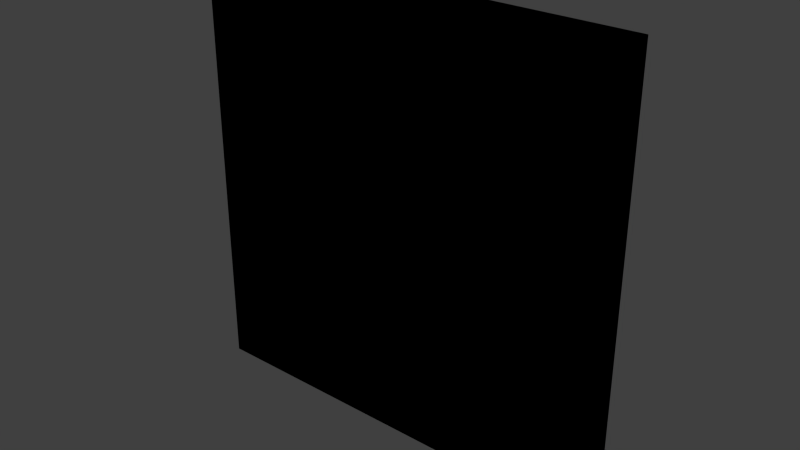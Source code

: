 # Source: painting16x16.blend  (saved by Blender 2.76.0; exported with 4.5.12 LTS)
import bpy
from mathutils import Matrix  # noqa: F401  (used for matrix-valued properties, if any)

bpy.ops.wm.read_factory_settings(use_empty=True)
scene = bpy.context.scene
scene.name = 'Scene'

# ---- collections
col_collection_1 = bpy.data.collections.new('Collection 1'); scene.collection.children.link(col_collection_1)

# ---- world
world_world = bpy.data.worlds.new('World'); scene.world = world_world
world_world.color = (0.05088, 0.05088, 0.05088)
world_world.use_sun_shadow = False
world_world.sun_shadow_jitter_overblur = 0.0
world_world.cycles.sampling_method = 'MANUAL'
world_world.cycles.sample_map_resolution = 256

# ---- meshes
me_cube_008 = bpy.data.meshes.new('Cube.008')
me_cube_008.from_pydata([(-1.0, -1.0, -1.0), (-1.0, -1.0, 1.0), (-1.0, 1.0, -1.0), (-1.0, 1.0, 1.0), (1.0, -1.0, -1.0), (1.0, -1.0, 1.0), (1.0, 1.0, -1.0), (1.0, 1.0, 1.0)], [], [(1, 0, 2, 3), (7, 6, 4, 5), (5, 4, 0, 1), (0, 4, 6, 2), (5, 1, 3, 7)])
_uv = me_cube_008.uv_layers.new(name='UVMap')
_uv.uv.foreach_set('vector', [0.75, 0.9375, 0.75, 1.0, 0.7539, 1.0, 0.7539, 0.9375, 0.75, 0.9375, 0.75, 1.0, 0.7539, 1.0, 0.7539, 0.9375, 0.8125, 0.9922, 0.8125, 0.9297, 0.75, 0.9297, 0.75, 0.9922, 0.75, 0.9375, 0.75, 1.0, 0.7539, 1.0, 0.7539, 0.9375, 0.75, 0.9375, 0.75, 1.0, 0.7539, 1.0, 0.7539, 0.9375])
me_cube_008.use_remesh_preserve_volume = False
me_cube_008.use_remesh_preserve_attributes = False
me_cube_008.use_mirror_vertex_groups = False
me_cube_008.update()
me_cube_007 = bpy.data.meshes.new('Cube.007')
me_cube_007.from_pydata([(-1.0, -1.0, -1.0), (-1.0, -1.0, 1.0), (-1.0, 1.0, -1.0), (-1.0, 1.0, 1.0), (1.0, -1.0, -1.0), (1.0, -1.0, 1.0), (1.0, 1.0, -1.0), (1.0, 1.0, 1.0)], [], [(1, 3, 2, 0), (7, 5, 4, 6), (5, 1, 0, 4), (0, 2, 6, 4), (5, 7, 3, 1)])
_uv = me_cube_007.uv_layers.new(name='UVMap')
_uv.uv.foreach_set('vector', [0.75, 0.9375, 0.7539, 0.9375, 0.7539, 1.0, 0.75, 1.0, 0.75, 0.9375, 0.7539, 0.9375, 0.7539, 1.0, 0.75, 1.0, 0.8125, 0.9922, 0.75, 0.9922, 0.75, 0.9297, 0.8125, 0.9297, 0.75, 0.9375, 0.7539, 0.9375, 0.7539, 1.0, 0.75, 1.0, 0.75, 0.9375, 0.7539, 0.9375, 0.7539, 1.0, 0.75, 1.0])
me_cube_007.use_remesh_preserve_volume = False
me_cube_007.use_remesh_preserve_attributes = False
me_cube_007.use_mirror_vertex_groups = False
me_cube_007.update()
me_cube_006 = bpy.data.meshes.new('Cube.006')
me_cube_006.from_pydata([(-1.0, 1.0, -1.0), (-1.0, 1.0, 1.0), (1.0, 1.0, -1.0), (1.0, 1.0, 1.0)], [], [(1, 3, 2, 0)])
_uv = me_cube_006.uv_layers.new(name='UVMap')
_uv.uv.foreach_set('vector', [0.4375, 1.0, 0.375, 1.0, 0.375, 0.9375, 0.4375, 0.9375])
me_cube_006.use_remesh_preserve_volume = False
me_cube_006.use_remesh_preserve_attributes = False
me_cube_006.use_mirror_vertex_groups = False
me_cube_006.update()
me_cube_005 = bpy.data.meshes.new('Cube.005')
me_cube_005.from_pydata([(-1.0, 1.0, -1.0), (-1.0, 1.0, 1.0), (1.0, 1.0, -1.0), (1.0, 1.0, 1.0)], [], [(1, 3, 2, 0)])
_uv = me_cube_005.uv_layers.new(name='UVMap')
_uv.uv.foreach_set('vector', [0.375, 1.0, 0.3125, 1.0, 0.3125, 0.9375, 0.375, 0.9375])
me_cube_005.use_remesh_preserve_volume = False
me_cube_005.use_remesh_preserve_attributes = False
me_cube_005.use_mirror_vertex_groups = False
me_cube_005.update()
me_cube_004 = bpy.data.meshes.new('Cube.004')
me_cube_004.from_pydata([(-1.0, 1.0, -1.0), (-1.0, 1.0, 1.0), (1.0, 1.0, -1.0), (1.0, 1.0, 1.0)], [], [(1, 3, 2, 0)])
_uv = me_cube_004.uv_layers.new(name='UVMap')
_uv.uv.foreach_set('vector', [0.3125, 1.0, 0.25, 1.0, 0.25, 0.9375, 0.3125, 0.9375])
me_cube_004.use_remesh_preserve_volume = False
me_cube_004.use_remesh_preserve_attributes = False
me_cube_004.use_mirror_vertex_groups = False
me_cube_004.update()
me_cube_003 = bpy.data.meshes.new('Cube.003')
me_cube_003.from_pydata([(-1.0, 1.0, -1.0), (-1.0, 1.0, 1.0), (1.0, 1.0, -1.0), (1.0, 1.0, 1.0)], [], [(1, 3, 2, 0)])
_uv = me_cube_003.uv_layers.new(name='UVMap')
_uv.uv.foreach_set('vector', [0.25, 1.0, 0.1875, 1.0, 0.1875, 0.9375, 0.25, 0.9375])
me_cube_003.use_remesh_preserve_volume = False
me_cube_003.use_remesh_preserve_attributes = False
me_cube_003.use_mirror_vertex_groups = False
me_cube_003.update()
me_cube_002 = bpy.data.meshes.new('Cube.002')
me_cube_002.from_pydata([(-1.0, 1.0, -1.0), (-1.0, 1.0, 1.0), (1.0, 1.0, -1.0), (1.0, 1.0, 1.0)], [], [(1, 3, 2, 0)])
_uv = me_cube_002.uv_layers.new(name='UVMap')
_uv.uv.foreach_set('vector', [0.1875, 1.0, 0.125, 1.0, 0.125, 0.9375, 0.1875, 0.9375])
me_cube_002.use_remesh_preserve_volume = False
me_cube_002.use_remesh_preserve_attributes = False
me_cube_002.use_mirror_vertex_groups = False
me_cube_002.update()
me_cube_001 = bpy.data.meshes.new('Cube.001')
me_cube_001.from_pydata([(-1.0, 1.0, -1.0), (-1.0, 1.0, 1.0), (1.0, 1.0, -1.0), (1.0, 1.0, 1.0)], [], [(1, 3, 2, 0)])
_uv = me_cube_001.uv_layers.new(name='UVMap')
_uv.uv.foreach_set('vector', [0.125, 1.0, 0.0625, 1.0, 0.0625, 0.9375, 0.125, 0.9375])
me_cube_001.use_remesh_preserve_volume = False
me_cube_001.use_remesh_preserve_attributes = False
me_cube_001.use_mirror_vertex_groups = False
me_cube_001.update()
me_cube = bpy.data.meshes.new('Cube')
me_cube.from_pydata([(-1.0, 1.0, -1.0), (-1.0, 1.0, 1.0), (1.0, 1.0, -1.0), (1.0, 1.0, 1.0)], [], [(1, 3, 2, 0)])
_uv = me_cube.uv_layers.new(name='UVMap')
_uv.uv.foreach_set('vector', [0.0625, 1.0, 0.0, 1.0, 0.0, 0.9375, 0.0625, 0.9375])
me_cube.use_remesh_preserve_volume = False
me_cube.use_remesh_preserve_attributes = False
me_cube.use_mirror_vertex_groups = False
me_cube.update()

# ---- objects
ob_frame11 = bpy.data.objects.new('frame11', me_cube_008)
ob_frame1 = bpy.data.objects.new('frame1', me_cube_007)
ob_painting7 = bpy.data.objects.new('painting7', me_cube_006)
ob_painting6 = bpy.data.objects.new('painting6', me_cube_005)
ob_painting5 = bpy.data.objects.new('painting5', me_cube_004)
ob_painting4 = bpy.data.objects.new('painting4', me_cube_003)
ob_painting3 = bpy.data.objects.new('painting3', me_cube_002)
ob_painting2 = bpy.data.objects.new('painting2', me_cube_001)
ob_painting1 = bpy.data.objects.new('painting1', me_cube)

# ---- transforms, parenting, visibility, modifiers, constraints
ob_frame11.location = (0.0, -0.4639, 0.0)
ob_frame11.scale = (0.4977, 0.03111, 0.4977)
ob_frame11.lineart.crease_threshold = 0.0
ob_frame1.location = (0.0, -0.4639, 0.0)
ob_frame1.scale = (0.4977, 0.03111, 0.4977)
ob_frame1.lineart.crease_threshold = 0.0
ob_painting7.location = (0.0, -0.4639, 0.0)
ob_painting7.scale = (0.4977, 0.03111, 0.4977)
ob_painting7.lineart.crease_threshold = 0.0
ob_painting6.location = (0.0, -0.4639, 0.0)
ob_painting6.scale = (0.4977, 0.03111, 0.4977)
ob_painting6.lineart.crease_threshold = 0.0
ob_painting5.location = (0.0, -0.4639, 0.0)
ob_painting5.scale = (0.4977, 0.03111, 0.4977)
ob_painting5.lineart.crease_threshold = 0.0
ob_painting4.location = (0.0, -0.4639, 0.0)
ob_painting4.scale = (0.4977, 0.03111, 0.4977)
ob_painting4.lineart.crease_threshold = 0.0
ob_painting3.location = (0.0, -0.4639, 0.0)
ob_painting3.scale = (0.4977, 0.03111, 0.4977)
ob_painting3.lineart.crease_threshold = 0.0
ob_painting2.location = (0.0, -0.4639, 0.0)
ob_painting2.scale = (0.4977, 0.03111, 0.4977)
ob_painting2.lineart.crease_threshold = 0.0
ob_painting1.location = (0.0, -0.4639, 0.0)
ob_painting1.scale = (0.4977, 0.03111, 0.4977)
ob_painting1.lineart.crease_threshold = 0.0

# ---- collection membership
col_collection_1.objects.link(ob_frame11)
col_collection_1.objects.link(ob_frame1)
col_collection_1.objects.link(ob_painting7)
col_collection_1.objects.link(ob_painting6)
col_collection_1.objects.link(ob_painting5)
col_collection_1.objects.link(ob_painting4)
col_collection_1.objects.link(ob_painting3)
col_collection_1.objects.link(ob_painting2)
col_collection_1.objects.link(ob_painting1)

# ---- scene / render settings (as saved in the file)
scene.frame_start = 1; scene.frame_end = 250; scene.frame_set(0)
scene.render.engine = 'BLENDER_EEVEE_NEXT'
scene.render.resolution_percentage = 50
scene.render.dither_intensity = 0.0
scene.render.film_transparent = True
scene.cycles.use_denoising = False
scene.cycles.samples = 10
scene.cycles.sampling_pattern = 'TABULATED_SOBOL'
scene.cycles.light_sampling_threshold = 0.0
scene.cycles.use_adaptive_sampling = False
scene.cycles.use_light_tree = False
scene.cycles.blur_glossy = 0.0
scene.cycles.pixel_filter_type = 'GAUSSIAN'
scene.cycles.sample_clamp_indirect = 0.0
scene.view_settings.view_transform = 'Standard'
bpy.context.view_layer.update()

# ---- added for rendering (the .blend has no active camera and no usable light): camera, sun
cam_auto = bpy.data.cameras.new('AutoCamera')
cam_auto.lens = 50.0
cam_auto.sensor_width = 36.0
cam_auto.clip_end = 1000.0
ob_auto_camera = bpy.data.objects.new('AutoCamera', cam_auto)
scene.collection.objects.link(ob_auto_camera)
ob_auto_camera.location = (1.30375, -2.02837, 1.043)
ob_auto_camera.rotation_euler = (1.09748, -7.21219e-08, 0.694738)
scene.camera = ob_auto_camera
light_auto_sun = bpy.data.lights.new('AutoSun', 'SUN')
light_auto_sun.energy = 3.0
light_auto_sun.angle = 0.0523599
ob_auto_sun = bpy.data.objects.new('AutoSun', light_auto_sun)
scene.collection.objects.link(ob_auto_sun)
ob_auto_sun.rotation_euler = (0.872665, 0.174533, 0.523599)
bpy.context.view_layer.update()
